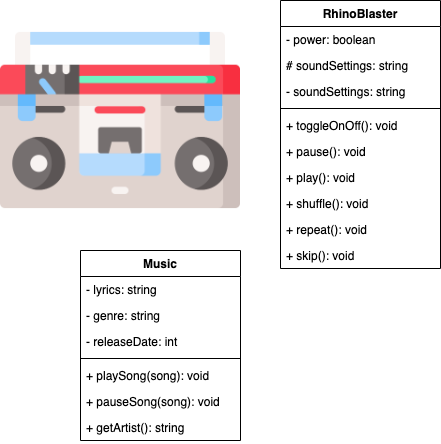

The diagram above was exported from draw.io. Its source (the exported page's mxGraphModel, read from the mxfile embedded in the PNG):
<mxGraphModel dx="1186" dy="796" grid="1" gridSize="10" guides="1" tooltips="1" connect="1" arrows="1" fold="1" page="1" pageScale="1" pageWidth="850" pageHeight="1100" math="0" shadow="0">
  <root>
    <mxCell id="0" />
    <mxCell id="1" parent="0" />
    <mxCell id="KKFwKVz--07-ppy3CdFf-1" value="" style="shape=image;verticalLabelPosition=bottom;labelBackgroundColor=#ffffff;verticalAlign=top;aspect=fixed;imageAspect=0;image=data:image/png,(base64 omitted: 22216 chars);" parent="1" vertex="1">
      <mxGeometry x="40" y="40" width="240" height="240" as="geometry" />
    </mxCell>
    <mxCell id="KKFwKVz--07-ppy3CdFf-2" value="RhinoBlaster" style="swimlane;fontStyle=1;align=center;verticalAlign=top;childLayout=stackLayout;horizontal=1;startSize=26;horizontalStack=0;resizeParent=1;resizeParentMax=0;resizeLast=0;collapsible=1;marginBottom=0;" parent="1" vertex="1">
      <mxGeometry x="320" y="40" width="160" height="268" as="geometry" />
    </mxCell>
    <mxCell id="KKFwKVz--07-ppy3CdFf-3" value="- power: boolean" style="text;strokeColor=none;fillColor=none;align=left;verticalAlign=top;spacingLeft=4;spacingRight=4;overflow=hidden;rotatable=0;points=[[0,0.5],[1,0.5]];portConstraint=eastwest;" parent="KKFwKVz--07-ppy3CdFf-2" vertex="1">
      <mxGeometry y="26" width="160" height="26" as="geometry" />
    </mxCell>
    <mxCell id="KKFwKVz--07-ppy3CdFf-6" value="# soundSettings: string" style="text;strokeColor=none;fillColor=none;align=left;verticalAlign=top;spacingLeft=4;spacingRight=4;overflow=hidden;rotatable=0;points=[[0,0.5],[1,0.5]];portConstraint=eastwest;" parent="KKFwKVz--07-ppy3CdFf-2" vertex="1">
      <mxGeometry y="52" width="160" height="26" as="geometry" />
    </mxCell>
    <mxCell id="WZ_9Oyk_yAmgOyjs66MH-1" value="- soundSettings: string" style="text;strokeColor=none;fillColor=none;align=left;verticalAlign=top;spacingLeft=4;spacingRight=4;overflow=hidden;rotatable=0;points=[[0,0.5],[1,0.5]];portConstraint=eastwest;" vertex="1" parent="KKFwKVz--07-ppy3CdFf-2">
      <mxGeometry y="78" width="160" height="26" as="geometry" />
    </mxCell>
    <mxCell id="KKFwKVz--07-ppy3CdFf-4" value="" style="line;strokeWidth=1;fillColor=none;align=left;verticalAlign=middle;spacingTop=-1;spacingLeft=3;spacingRight=3;rotatable=0;labelPosition=right;points=[];portConstraint=eastwest;" parent="KKFwKVz--07-ppy3CdFf-2" vertex="1">
      <mxGeometry y="104" width="160" height="8" as="geometry" />
    </mxCell>
    <mxCell id="KKFwKVz--07-ppy3CdFf-11" value="+ toggleOnOff(): void" style="text;strokeColor=none;fillColor=none;align=left;verticalAlign=top;spacingLeft=4;spacingRight=4;overflow=hidden;rotatable=0;points=[[0,0.5],[1,0.5]];portConstraint=eastwest;" parent="KKFwKVz--07-ppy3CdFf-2" vertex="1">
      <mxGeometry y="112" width="160" height="26" as="geometry" />
    </mxCell>
    <mxCell id="KKFwKVz--07-ppy3CdFf-5" value="+ pause(): void" style="text;strokeColor=none;fillColor=none;align=left;verticalAlign=top;spacingLeft=4;spacingRight=4;overflow=hidden;rotatable=0;points=[[0,0.5],[1,0.5]];portConstraint=eastwest;" parent="KKFwKVz--07-ppy3CdFf-2" vertex="1">
      <mxGeometry y="138" width="160" height="26" as="geometry" />
    </mxCell>
    <mxCell id="KKFwKVz--07-ppy3CdFf-27" value="+ play(): void" style="text;strokeColor=none;fillColor=none;align=left;verticalAlign=top;spacingLeft=4;spacingRight=4;overflow=hidden;rotatable=0;points=[[0,0.5],[1,0.5]];portConstraint=eastwest;" parent="KKFwKVz--07-ppy3CdFf-2" vertex="1">
      <mxGeometry y="164" width="160" height="26" as="geometry" />
    </mxCell>
    <mxCell id="KKFwKVz--07-ppy3CdFf-28" value="+ shuffle(): void" style="text;strokeColor=none;fillColor=none;align=left;verticalAlign=top;spacingLeft=4;spacingRight=4;overflow=hidden;rotatable=0;points=[[0,0.5],[1,0.5]];portConstraint=eastwest;" parent="KKFwKVz--07-ppy3CdFf-2" vertex="1">
      <mxGeometry y="190" width="160" height="26" as="geometry" />
    </mxCell>
    <mxCell id="KKFwKVz--07-ppy3CdFf-29" value="+ repeat(): void" style="text;strokeColor=none;fillColor=none;align=left;verticalAlign=top;spacingLeft=4;spacingRight=4;overflow=hidden;rotatable=0;points=[[0,0.5],[1,0.5]];portConstraint=eastwest;" parent="KKFwKVz--07-ppy3CdFf-2" vertex="1">
      <mxGeometry y="216" width="160" height="26" as="geometry" />
    </mxCell>
    <mxCell id="WZ_9Oyk_yAmgOyjs66MH-3" value="+ skip(): void" style="text;strokeColor=none;fillColor=none;align=left;verticalAlign=top;spacingLeft=4;spacingRight=4;overflow=hidden;rotatable=0;points=[[0,0.5],[1,0.5]];portConstraint=eastwest;" vertex="1" parent="KKFwKVz--07-ppy3CdFf-2">
      <mxGeometry y="242" width="160" height="26" as="geometry" />
    </mxCell>
    <mxCell id="KKFwKVz--07-ppy3CdFf-7" value="Music" style="swimlane;fontStyle=1;align=center;verticalAlign=top;childLayout=stackLayout;horizontal=1;startSize=26;horizontalStack=0;resizeParent=1;resizeParentMax=0;resizeLast=0;collapsible=1;marginBottom=0;" parent="1" vertex="1">
      <mxGeometry x="120" y="290" width="160" height="190" as="geometry" />
    </mxCell>
    <mxCell id="KKFwKVz--07-ppy3CdFf-8" value="- lyrics: string" style="text;strokeColor=none;fillColor=none;align=left;verticalAlign=top;spacingLeft=4;spacingRight=4;overflow=hidden;rotatable=0;points=[[0,0.5],[1,0.5]];portConstraint=eastwest;" parent="KKFwKVz--07-ppy3CdFf-7" vertex="1">
      <mxGeometry y="26" width="160" height="26" as="geometry" />
    </mxCell>
    <mxCell id="KKFwKVz--07-ppy3CdFf-14" value="- genre: string" style="text;strokeColor=none;fillColor=none;align=left;verticalAlign=top;spacingLeft=4;spacingRight=4;overflow=hidden;rotatable=0;points=[[0,0.5],[1,0.5]];portConstraint=eastwest;" parent="KKFwKVz--07-ppy3CdFf-7" vertex="1">
      <mxGeometry y="52" width="160" height="26" as="geometry" />
    </mxCell>
    <mxCell id="KKFwKVz--07-ppy3CdFf-17" value="- releaseDate: int" style="text;strokeColor=none;fillColor=none;align=left;verticalAlign=top;spacingLeft=4;spacingRight=4;overflow=hidden;rotatable=0;points=[[0,0.5],[1,0.5]];portConstraint=eastwest;" parent="KKFwKVz--07-ppy3CdFf-7" vertex="1">
      <mxGeometry y="78" width="160" height="26" as="geometry" />
    </mxCell>
    <mxCell id="KKFwKVz--07-ppy3CdFf-9" value="" style="line;strokeWidth=1;fillColor=none;align=left;verticalAlign=middle;spacingTop=-1;spacingLeft=3;spacingRight=3;rotatable=0;labelPosition=right;points=[];portConstraint=eastwest;" parent="KKFwKVz--07-ppy3CdFf-7" vertex="1">
      <mxGeometry y="104" width="160" height="8" as="geometry" />
    </mxCell>
    <mxCell id="KKFwKVz--07-ppy3CdFf-10" value="+ playSong(song): void" style="text;strokeColor=none;fillColor=none;align=left;verticalAlign=top;spacingLeft=4;spacingRight=4;overflow=hidden;rotatable=0;points=[[0,0.5],[1,0.5]];portConstraint=eastwest;" parent="KKFwKVz--07-ppy3CdFf-7" vertex="1">
      <mxGeometry y="112" width="160" height="26" as="geometry" />
    </mxCell>
    <mxCell id="KKFwKVz--07-ppy3CdFf-25" value="+ pauseSong(song): void" style="text;strokeColor=none;fillColor=none;align=left;verticalAlign=top;spacingLeft=4;spacingRight=4;overflow=hidden;rotatable=0;points=[[0,0.5],[1,0.5]];portConstraint=eastwest;" parent="KKFwKVz--07-ppy3CdFf-7" vertex="1">
      <mxGeometry y="138" width="160" height="26" as="geometry" />
    </mxCell>
    <mxCell id="WZ_9Oyk_yAmgOyjs66MH-4" value="+ getArtist(): string" style="text;strokeColor=none;fillColor=none;align=left;verticalAlign=top;spacingLeft=4;spacingRight=4;overflow=hidden;rotatable=0;points=[[0,0.5],[1,0.5]];portConstraint=eastwest;" vertex="1" parent="KKFwKVz--07-ppy3CdFf-7">
      <mxGeometry y="164" width="160" height="26" as="geometry" />
    </mxCell>
  </root>
</mxGraphModel>